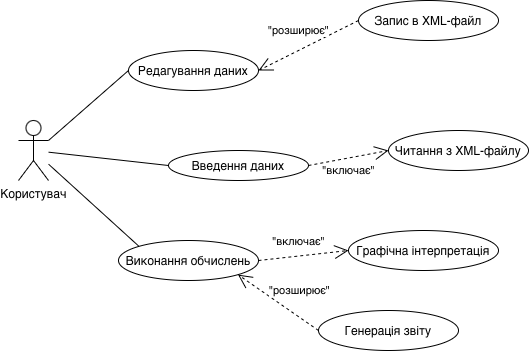

The diagram above was exported from draw.io. Its source (the exported page's mxGraphModel, read from the mxfile embedded in the PNG):
<mxGraphModel dx="630" dy="853" grid="1" gridSize="10" guides="1" tooltips="1" connect="1" arrows="1" fold="1" page="1" pageScale="1" pageWidth="827" pageHeight="1169" background="#ffffff" math="0" shadow="0">
  <root>
    <mxCell id="0" />
    <mxCell id="1" parent="0" />
    <mxCell id="ZFf6XiWt7frZkoEreDVW-1" value="Користувач" style="shape=umlActor;verticalLabelPosition=bottom;verticalAlign=top;html=1;" parent="1" vertex="1">
      <mxGeometry x="100" y="230" width="30" height="60" as="geometry" />
    </mxCell>
    <mxCell id="ZFf6XiWt7frZkoEreDVW-3" value="Редагування даних" style="ellipse;whiteSpace=wrap;html=1;" parent="1" vertex="1">
      <mxGeometry x="210" y="160" width="130" height="40" as="geometry" />
    </mxCell>
    <mxCell id="ZFf6XiWt7frZkoEreDVW-4" value="Введення даних" style="ellipse;whiteSpace=wrap;html=1;" parent="1" vertex="1">
      <mxGeometry x="250" y="260" width="140" height="30" as="geometry" />
    </mxCell>
    <mxCell id="ZFf6XiWt7frZkoEreDVW-5" value="Виконання обчислень" style="ellipse;whiteSpace=wrap;html=1;" parent="1" vertex="1">
      <mxGeometry x="200" y="350" width="140" height="40" as="geometry" />
    </mxCell>
    <mxCell id="ZFf6XiWt7frZkoEreDVW-6" value="Запис в XML-файл" style="ellipse;whiteSpace=wrap;html=1;" parent="1" vertex="1">
      <mxGeometry x="440" y="110" width="140" height="40" as="geometry" />
    </mxCell>
    <mxCell id="ZFf6XiWt7frZkoEreDVW-7" value="Читання з XML-файлу" style="ellipse;whiteSpace=wrap;html=1;" parent="1" vertex="1">
      <mxGeometry x="470" y="240" width="140" height="40" as="geometry" />
    </mxCell>
    <mxCell id="ZFf6XiWt7frZkoEreDVW-8" value="Графічна інтерпретація" style="ellipse;whiteSpace=wrap;html=1;" parent="1" vertex="1">
      <mxGeometry x="430" y="340" width="150" height="40" as="geometry" />
    </mxCell>
    <mxCell id="ZFf6XiWt7frZkoEreDVW-9" value="Генерація звіту" style="ellipse;whiteSpace=wrap;html=1;" parent="1" vertex="1">
      <mxGeometry x="400" y="420" width="140" height="40" as="geometry" />
    </mxCell>
    <mxCell id="ZFf6XiWt7frZkoEreDVW-17" value="" style="endArrow=none;html=1;rounded=0;entryX=0;entryY=0.5;entryDx=0;entryDy=0;exitX=1;exitY=0.3333333333333333;exitDx=0;exitDy=0;exitPerimeter=0;" parent="1" source="ZFf6XiWt7frZkoEreDVW-1" target="ZFf6XiWt7frZkoEreDVW-3" edge="1">
      <mxGeometry relative="1" as="geometry">
        <mxPoint x="170" y="240" as="sourcePoint" />
        <mxPoint x="330" y="240" as="targetPoint" />
      </mxGeometry>
    </mxCell>
    <mxCell id="ZFf6XiWt7frZkoEreDVW-18" value="" style="endArrow=none;html=1;rounded=0;entryX=0;entryY=0.5;entryDx=0;entryDy=0;" parent="1" source="ZFf6XiWt7frZkoEreDVW-1" target="ZFf6XiWt7frZkoEreDVW-4" edge="1">
      <mxGeometry relative="1" as="geometry">
        <mxPoint x="170" y="240" as="sourcePoint" />
        <mxPoint x="330" y="240" as="targetPoint" />
      </mxGeometry>
    </mxCell>
    <mxCell id="ZFf6XiWt7frZkoEreDVW-19" value="" style="endArrow=none;html=1;rounded=0;entryX=0;entryY=0;entryDx=0;entryDy=0;" parent="1" source="ZFf6XiWt7frZkoEreDVW-1" target="ZFf6XiWt7frZkoEreDVW-5" edge="1">
      <mxGeometry relative="1" as="geometry">
        <mxPoint x="170" y="240" as="sourcePoint" />
        <mxPoint x="330" y="240" as="targetPoint" />
      </mxGeometry>
    </mxCell>
    <mxCell id="ZFf6XiWt7frZkoEreDVW-21" value="&quot;розширює&quot;" style="endArrow=open;endSize=12;dashed=1;html=1;rounded=0;exitX=0;exitY=0.5;exitDx=0;exitDy=0;entryX=1;entryY=0.5;entryDx=0;entryDy=0;" parent="1" source="ZFf6XiWt7frZkoEreDVW-6" target="ZFf6XiWt7frZkoEreDVW-3" edge="1">
      <mxGeometry x="0.04" y="-18" width="160" relative="1" as="geometry">
        <mxPoint x="360" y="210" as="sourcePoint" />
        <mxPoint x="520" y="210" as="targetPoint" />
        <mxPoint as="offset" />
      </mxGeometry>
    </mxCell>
    <mxCell id="ZFf6XiWt7frZkoEreDVW-22" value="&quot;включає&quot;" style="endArrow=open;endSize=12;dashed=1;html=1;rounded=0;exitX=1;exitY=0.5;exitDx=0;exitDy=0;entryX=0;entryY=0.5;entryDx=0;entryDy=0;" parent="1" source="ZFf6XiWt7frZkoEreDVW-4" target="ZFf6XiWt7frZkoEreDVW-7" edge="1">
      <mxGeometry x="-0.0566" y="-12" width="160" relative="1" as="geometry">
        <mxPoint x="380" y="290" as="sourcePoint" />
        <mxPoint x="540" y="290" as="targetPoint" />
        <mxPoint as="offset" />
      </mxGeometry>
    </mxCell>
    <mxCell id="ZFf6XiWt7frZkoEreDVW-23" value="&quot;включає&quot;" style="endArrow=open;endSize=12;dashed=1;html=1;rounded=0;exitX=1;exitY=0.5;exitDx=0;exitDy=0;entryX=0;entryY=0.5;entryDx=0;entryDy=0;" parent="1" source="ZFf6XiWt7frZkoEreDVW-5" target="ZFf6XiWt7frZkoEreDVW-8" edge="1">
      <mxGeometry x="-0.0732" y="15" width="160" relative="1" as="geometry">
        <mxPoint x="350" y="360" as="sourcePoint" />
        <mxPoint x="510" y="360" as="targetPoint" />
        <mxPoint as="offset" />
      </mxGeometry>
    </mxCell>
    <mxCell id="ZFf6XiWt7frZkoEreDVW-24" value="&quot;розширює&quot;" style="endArrow=open;endSize=12;dashed=1;html=1;rounded=0;exitX=0;exitY=0.5;exitDx=0;exitDy=0;entryX=1;entryY=1;entryDx=0;entryDy=0;" parent="1" source="ZFf6XiWt7frZkoEreDVW-9" target="ZFf6XiWt7frZkoEreDVW-5" edge="1">
      <mxGeometry x="-0.2003" y="-22" width="160" relative="1" as="geometry">
        <mxPoint x="350" y="360" as="sourcePoint" />
        <mxPoint x="510" y="360" as="targetPoint" />
        <mxPoint as="offset" />
      </mxGeometry>
    </mxCell>
  </root>
</mxGraphModel>